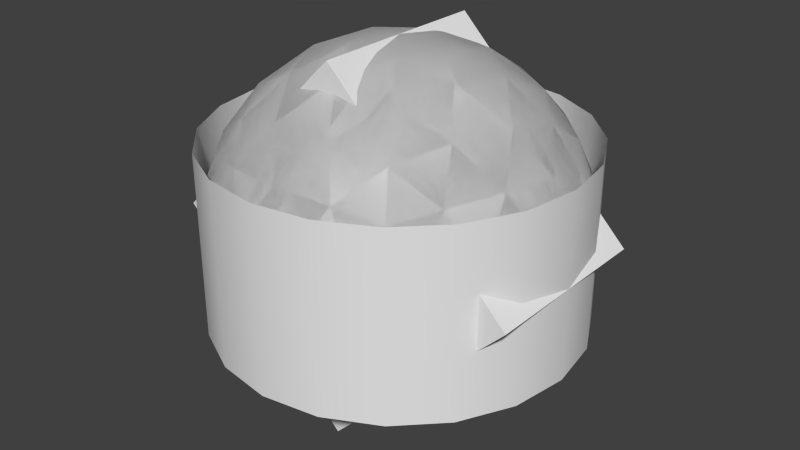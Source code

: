 # Source: Debug.blend  (saved by Blender 2.92.15; exported with 4.5.12 LTS)
import bpy
from mathutils import Matrix  # noqa: F401  (used for matrix-valued properties, if any)

bpy.ops.wm.read_factory_settings(use_empty=True)
scene = bpy.context.scene
scene.name = 'Scene'

# ---- materials (node trees are filled in below, after node groups)
mat_capa = bpy.data.materials.new('CapA')
mat_capa.alpha_threshold = 0.0
mat_capa.roughness = 0.5
mat_capb = bpy.data.materials.new('CapB')
mat_capb.alpha_threshold = 0.0
mat_capb.roughness = 0.5
mat_middle = bpy.data.materials.new('Middle')
mat_middle.alpha_threshold = 0.0
mat_middle.roughness = 0.5
mat_bottom = bpy.data.materials.new('Bottom')
mat_bottom.alpha_threshold = 0.0
mat_bottom.roughness = 0.5
mat_top = bpy.data.materials.new('Top')
mat_top.alpha_threshold = 0.0
mat_top.roughness = 0.5

# ---- material node trees
mat_capa.use_nodes = True; mat_capa.node_tree.nodes.clear()
_N = mat_capa.node_tree.nodes; _L = mat_capa.node_tree.links
n0 = _N.new('ShaderNodeOutputMaterial'); n0.name = 'Material Output'; n0.location = (300, 300)
n1 = _N.new('ShaderNodeBsdfDiffuse'); n1.name = 'Diffuse BSDF'; n1.location = (10, 300)
_L.new(n1.outputs[0], n0.inputs[0])
n0.is_active_output = True
mat_capb.use_nodes = True; mat_capb.node_tree.nodes.clear()
_N = mat_capb.node_tree.nodes; _L = mat_capb.node_tree.links
n0 = _N.new('ShaderNodeOutputMaterial'); n0.name = 'Material Output'; n0.location = (300, 300)
n1 = _N.new('ShaderNodeBsdfDiffuse'); n1.name = 'Diffuse BSDF'; n1.location = (10, 300)
_L.new(n1.outputs[0], n0.inputs[0])
n0.is_active_output = True
mat_middle.use_nodes = True; mat_middle.node_tree.nodes.clear()
_N = mat_middle.node_tree.nodes; _L = mat_middle.node_tree.links
n0 = _N.new('ShaderNodeOutputMaterial'); n0.name = 'Material Output'; n0.location = (300, 300)
n1 = _N.new('ShaderNodeBsdfDiffuse'); n1.name = 'Diffuse BSDF'; n1.location = (10, 300)
_L.new(n1.outputs[0], n0.inputs[0])
n0.is_active_output = True
mat_bottom.use_nodes = True; mat_bottom.node_tree.nodes.clear()
_N = mat_bottom.node_tree.nodes; _L = mat_bottom.node_tree.links
n0 = _N.new('ShaderNodeOutputMaterial'); n0.name = 'Material Output'; n0.location = (300, 300)
n1 = _N.new('ShaderNodeBsdfDiffuse'); n1.name = 'Diffuse BSDF'; n1.location = (10, 300)
_L.new(n1.outputs[0], n0.inputs[0])
n0.is_active_output = True
mat_top.use_nodes = True; mat_top.node_tree.nodes.clear()
_N = mat_top.node_tree.nodes; _L = mat_top.node_tree.links
n0 = _N.new('ShaderNodeOutputMaterial'); n0.name = 'Material Output'; n0.location = (300, 300)
n1 = _N.new('ShaderNodeBsdfDiffuse'); n1.name = 'Diffuse BSDF'; n1.location = (10, 300)
_L.new(n1.outputs[0], n0.inputs[0])
n0.is_active_output = True

# ---- world
world_world = bpy.data.worlds.new('World'); scene.world = world_world
world_world.color = (0.05088, 0.05088, 0.05088)
world_world.use_sun_shadow = False
world_world.sun_shadow_jitter_overblur = 0.0
world_world.cycles.sample_map_resolution = 256

# ---- meshes
me_capsule = bpy.data.meshes.new('Capsule')
me_capsule.from_pydata([(0.8506, 0.2764, 0.4472), (0.5257, -0.7236, 0.4472), (-0.5257, -0.7236, 0.4472), (-0.8506, 0.2764, 0.4472), (-3.91e-08, 0.8944, 0.4472), (0.0, 0.0, 1.0), (0.1476, 0.9566, 0.2511), (0.309, 0.9511, -0.5), (-0.309, 0.9511, -0.5), (-0.1476, 0.9566, 0.2511), (0.9554, 0.1552, 0.2512), (1.0, 4.371e-08, -0.5), (0.809, 0.5878, -0.5), (0.8642, 0.436, 0.2512), (0.4429, -0.8607, 0.2512), (0.309, -0.9511, -0.5), (0.809, -0.5878, -0.5), (0.6817, -0.6872, 0.2512), (-0.6817, -0.6872, 0.2512), (-0.809, -0.5878, -0.5), (-0.309, -0.9511, -0.5), (-0.4429, -0.8607, 0.2512), (-0.8642, 0.436, 0.2512), (-0.809, 0.5878, -0.5), (-1.0, -4.371e-08, -0.5), (-0.9554, 0.1552, 0.2512), (0.2389, 0.8311, 0.5023), (0.5, 0.6882, 0.5257), (0.7166, 0.484, 0.5023), (0.8642, 0.02964, 0.5023), (0.809, -0.2629, 0.5257), (0.6817, -0.5319, 0.5023), (0.2952, -0.8127, 0.5023), (3.718e-08, -0.8506, 0.5257), (-0.2952, -0.8127, 0.5023), (-0.6817, -0.5319, 0.5023), (-0.809, -0.2629, 0.5257), (-0.8642, 0.02964, 0.5023), (-0.7166, 0.484, 0.5023), (-0.5, 0.6882, 0.5257), (-0.2389, 0.8311, 0.5023), (0.2389, 0.07761, 0.9679), (0.5, 0.1625, 0.8507), (0.7166, 0.2328, 0.6575), (-3.293e-08, 0.7534, 0.6575), (-2.298e-08, 0.5257, 0.8507), (-1.098e-08, 0.2511, 0.9679), (0.1476, -0.2032, 0.9679), (0.309, -0.4253, 0.8507), (0.4429, -0.6095, 0.6575), (-0.1476, -0.2032, 0.9679), (-0.309, -0.4253, 0.8507), (-0.4429, -0.6095, 0.6575), (-0.2389, 0.07761, 0.9679), (-0.5, 0.1625, 0.8507), (-0.7166, 0.2328, 0.6575), (-0.2629, 0.3618, 0.8944), (-0.2629, 0.6382, 0.7236), (-0.5257, 0.4472, 0.7236), (-0.4253, -0.1382, 0.8944), (-0.6882, -0.05279, 0.7236), (-0.5878, -0.3618, 0.7236), (1.955e-08, -0.4472, 0.8944), (-0.1625, -0.6708, 0.7236), (0.1625, -0.6708, 0.7236), (0.4253, -0.1382, 0.8944), (0.5878, -0.3618, 0.7236), (0.6882, -0.05279, 0.7236), (0.2629, 0.3618, 0.8944), (0.5257, 0.4472, 0.7236), (0.2629, 0.6382, 0.7236), (-0.4253, 0.8618, 0.2764), (-0.5878, 0.809, -0.5), (-0.6882, 0.6708, 0.2764), (-0.9511, -0.1382, 0.2764), (-0.9511, -0.309, -0.5), (-0.8506, -0.4472, 0.2764), (-0.1625, -0.9472, 0.2764), (0.0, -1.0, -0.5), (0.1625, -0.9472, 0.2764), (0.8506, -0.4472, 0.2764), (0.9511, -0.309, -0.5), (0.9511, -0.1382, 0.2764), (0.6882, 0.6708, 0.2764), (0.5878, 0.809, -0.5), (0.4253, 0.8618, 0.2764), (-0.9511, 0.309, -0.5), (-0.5878, -0.809, -0.5), (0.5878, -0.809, -0.5), (0.9511, 0.309, -0.5), (-4.371e-08, 1.0, -0.5), (0.309, 0.9511, 0.5), (-0.309, 0.9511, 0.5), (1.0, 4.371e-08, 0.5), (0.809, 0.5878, 0.5), (0.309, -0.9511, 0.5), (0.809, -0.5878, 0.5), (-0.809, -0.5878, 0.5), (-0.309, -0.9511, 0.5), (-0.809, 0.5878, 0.5), (-1.0, -4.371e-08, 0.5), (-0.5878, 0.809, 0.5), (-0.9511, -0.309, 0.5), (0.0, -1.0, 0.5), (0.9511, -0.309, 0.5), (0.5878, 0.809, 0.5), (-0.9511, 0.309, 0.5), (-0.5878, -0.809, 0.5), (0.5878, -0.809, 0.5), (0.9511, 0.309, 0.5), (-4.371e-08, 1.0, 0.5), (-0.309, 0.9511, 0.0), (-0.9511, 0.309, 2.702e-08), (-0.809, 0.5878, 0.0), (-1.0, -4.371e-08, 0.0), (-0.809, -0.5878, 0.0), (-4.371e-08, -1.0, -8.742e-08), (0.9511, -0.309, -2.702e-08), (-0.9511, -0.309, -2.702e-08), (-0.309, -0.9511, -8.314e-08), (-0.5878, 0.809, 7.073e-08), (0.309, -0.9511, -8.314e-08), (0.5878, 0.809, 0.0), (0.309, 0.9511, 0.0), (0.5878, -0.809, -7.073e-08), (-0.5878, -0.809, 0.0), (0.809, -0.5878, -5.139e-08), (1.0, -4.371e-08, -3.821e-15), (-4.371e-08, 1.0, 0.0), (0.8506, -0.2764, -0.4472), (0.5257, 0.7236, -0.4472), (-0.5257, 0.7236, -0.4472), (-0.8506, -0.2764, -0.4472), (-3.91e-08, -0.8944, -0.4472), (0.0, 8.742e-08, -1.0), (0.1476, -0.9566, -0.2511), (-0.1476, -0.9566, -0.2511), (0.9554, -0.1552, -0.2512), (0.8642, -0.436, -0.2512), (0.4429, 0.8607, -0.2512), (0.6817, 0.6872, -0.2512), (-0.6817, 0.6872, -0.2512), (-0.4429, 0.8607, -0.2512), (-0.8642, -0.436, -0.2512), (-0.9554, -0.1552, -0.2512), (0.2389, -0.8311, -0.5023), (0.5, -0.6882, -0.5257), (0.7166, -0.484, -0.5023), (0.8642, -0.02964, -0.5023), (0.809, 0.2629, -0.5257), (0.6817, 0.5319, -0.5023), (0.2952, 0.8127, -0.5023), (3.718e-08, 0.8506, -0.5257), (-0.2952, 0.8127, -0.5023), (-0.6817, 0.5319, -0.5023), (-0.809, 0.2629, -0.5257), (-0.8642, -0.02964, -0.5023), (-0.7166, -0.484, -0.5023), (-0.5, -0.6882, -0.5257), (-0.2389, -0.8311, -0.5023), (0.2389, -0.07761, -0.9679), (0.5, -0.1625, -0.8507), (0.7166, -0.2328, -0.6575), (-3.293e-08, -0.7534, -0.6575), (-2.298e-08, -0.5257, -0.8507), (-1.098e-08, -0.2511, -0.9679), (0.1476, 0.2032, -0.9679), (0.309, 0.4253, -0.8507), (0.4429, 0.6095, -0.6575), (-0.1476, 0.2032, -0.9679), (-0.309, 0.4253, -0.8507), (-0.4429, 0.6095, -0.6575), (-0.2389, -0.07761, -0.9679), (-0.5, -0.1625, -0.8507), (-0.7166, -0.2328, -0.6575), (-0.2629, -0.3618, -0.8944), (-0.2629, -0.6382, -0.7236), (-0.5257, -0.4472, -0.7236), (-0.4253, 0.1382, -0.8944), (-0.6882, 0.05279, -0.7236), (-0.5878, 0.3618, -0.7236), (1.955e-08, 0.4472, -0.8944), (-0.1625, 0.6708, -0.7236), (0.1625, 0.6708, -0.7236), (0.4253, 0.1382, -0.8944), (0.5878, 0.3618, -0.7236), (0.6882, 0.05279, -0.7236), (0.2629, -0.3618, -0.8944), (0.5257, -0.4472, -0.7236), (0.2629, -0.6382, -0.7236), (-0.4253, -0.8618, -0.2764), (-0.6882, -0.6708, -0.2764), (-0.9511, 0.1382, -0.2764), (-0.8506, 0.4472, -0.2764), (-0.1625, 0.9472, -0.2764), (0.1625, 0.9472, -0.2764), (0.8506, 0.4472, -0.2764), (0.9511, 0.1382, -0.2764), (0.6882, -0.6708, -0.2764), (0.4253, -0.8618, -0.2764), (0.9511, 0.309, 2.702e-08), (0.809, 0.5878, 5.139e-08)], [], [(0, 28, 43), (1, 31, 49), (2, 34, 52), (3, 37, 55), (4, 40, 44), (46, 53, 5), (45, 56, 46), (44, 57, 45), (46, 56, 53), (56, 54, 53), (45, 57, 56), (57, 58, 56), (56, 58, 54), (58, 55, 54), (44, 40, 57), (40, 39, 57), (57, 39, 58), (39, 38, 58), (58, 38, 55), (38, 3, 55), (53, 50, 5), (54, 59, 53), (55, 60, 54), (53, 59, 50), (59, 51, 50), (54, 60, 59), (60, 61, 59), (59, 61, 51), (61, 52, 51), (55, 37, 60), (37, 36, 60), (60, 36, 61), (36, 35, 61), (61, 35, 52), (35, 2, 52), (50, 47, 5), (51, 62, 50), (52, 63, 51), (50, 62, 47), (62, 48, 47), (51, 63, 62), (63, 64, 62), (62, 64, 48), (64, 49, 48), (52, 34, 63), (34, 33, 63), (63, 33, 64), (33, 32, 64), (64, 32, 49), (32, 1, 49), (47, 41, 5), (48, 65, 47), (49, 66, 48), (47, 65, 41), (65, 42, 41), (48, 66, 65), (66, 67, 65), (65, 67, 42), (67, 43, 42), (49, 31, 66), (31, 30, 66), (66, 30, 67), (30, 29, 67), (67, 29, 43), (29, 0, 43), (41, 46, 5), (42, 68, 41), (43, 69, 42), (41, 68, 46), (68, 45, 46), (42, 69, 68), (69, 70, 68), (68, 70, 45), (70, 44, 45), (43, 28, 69), (28, 27, 69), (69, 27, 70), (27, 26, 70), (70, 26, 44), (26, 4, 44), (9, 40, 4), (111, 71, 9), (9, 71, 40), (71, 39, 40), (111, 120, 71), (120, 73, 71), (71, 73, 39), (73, 38, 39), (120, 113, 73), (113, 22, 73), (73, 22, 38), (22, 3, 38), (25, 37, 3), (114, 74, 25), (25, 74, 37), (74, 36, 37), (114, 118, 74), (118, 76, 74), (74, 76, 36), (76, 35, 36), (118, 115, 76), (115, 18, 76), (76, 18, 35), (18, 2, 35), (21, 34, 2), (119, 77, 21), (21, 77, 34), (77, 33, 34), (119, 116, 77), (116, 79, 77), (77, 79, 33), (79, 32, 33), (116, 121, 79), (121, 14, 79), (79, 14, 32), (14, 1, 32), (17, 31, 1), (126, 80, 17), (17, 80, 31), (80, 30, 31), (126, 117, 80), (117, 82, 80), (80, 82, 30), (82, 29, 30), (117, 127, 82), (127, 10, 82), (82, 10, 29), (10, 0, 29), (13, 28, 0), (201, 83, 13), (13, 83, 28), (83, 27, 28), (201, 122, 83), (122, 85, 83), (83, 85, 27), (85, 26, 27), (122, 123, 85), (123, 6, 85), (85, 6, 26), (6, 4, 26), (22, 25, 3), (113, 112, 22), (22, 112, 25), (112, 114, 25), (18, 21, 2), (115, 125, 18), (18, 125, 21), (125, 119, 21), (14, 17, 1), (121, 124, 14), (14, 124, 17), (124, 126, 17), (10, 13, 0), (127, 200, 10), (10, 200, 13), (200, 201, 13), (6, 9, 4), (123, 128, 6), (6, 128, 9), (128, 111, 9), (84, 105, 94, 12), (87, 107, 97, 19), (90, 110, 91, 7), (24, 100, 106, 86), (12, 94, 109, 89), (86, 106, 99, 23), (89, 109, 93, 11), (23, 99, 101, 72), (19, 97, 102, 75), (15, 95, 103, 78), (11, 93, 104, 81), (7, 91, 105, 84), (16, 96, 108, 88), (88, 108, 95, 15), (72, 101, 92, 8), (20, 98, 107, 87), (8, 92, 110, 90), (75, 102, 100, 24), (78, 103, 98, 20), (81, 104, 96, 16), (129, 147, 162), (130, 150, 168), (131, 153, 171), (132, 156, 174), (133, 159, 163), (165, 172, 134), (164, 175, 165), (163, 176, 164), (165, 175, 172), (175, 173, 172), (164, 176, 175), (176, 177, 175), (175, 177, 173), (177, 174, 173), (163, 159, 176), (159, 158, 176), (176, 158, 177), (158, 157, 177), (177, 157, 174), (157, 132, 174), (172, 169, 134), (173, 178, 172), (174, 179, 173), (172, 178, 169), (178, 170, 169), (173, 179, 178), (179, 180, 178), (178, 180, 170), (180, 171, 170), (174, 156, 179), (156, 155, 179), (179, 155, 180), (155, 154, 180), (180, 154, 171), (154, 131, 171), (169, 166, 134), (170, 181, 169), (171, 182, 170), (169, 181, 166), (181, 167, 166), (170, 182, 181), (182, 183, 181), (181, 183, 167), (183, 168, 167), (171, 153, 182), (153, 152, 182), (182, 152, 183), (152, 151, 183), (183, 151, 168), (151, 130, 168), (166, 160, 134), (167, 184, 166), (168, 185, 167), (166, 184, 160), (184, 161, 160), (167, 185, 184), (185, 186, 184), (184, 186, 161), (186, 162, 161), (168, 150, 185), (150, 149, 185), (185, 149, 186), (149, 148, 186), (186, 148, 162), (148, 129, 162), (160, 165, 134), (161, 187, 160), (162, 188, 161), (160, 187, 165), (187, 164, 165), (161, 188, 187), (188, 189, 187), (187, 189, 164), (189, 163, 164), (162, 147, 188), (147, 146, 188), (188, 146, 189), (146, 145, 189), (189, 145, 163), (145, 133, 163), (136, 159, 133), (119, 190, 136), (136, 190, 159), (190, 158, 159), (119, 125, 190), (125, 191, 190), (190, 191, 158), (191, 157, 158), (125, 115, 191), (115, 143, 191), (191, 143, 157), (143, 132, 157), (144, 156, 132), (114, 192, 144), (144, 192, 156), (192, 155, 156), (114, 112, 192), (112, 193, 192), (192, 193, 155), (193, 154, 155), (112, 113, 193), (113, 141, 193), (193, 141, 154), (141, 131, 154), (142, 153, 131), (111, 194, 142), (142, 194, 153), (194, 152, 153), (111, 128, 194), (128, 195, 194), (194, 195, 152), (195, 151, 152), (128, 123, 195), (123, 139, 195), (195, 139, 151), (139, 130, 151), (140, 150, 130), (201, 196, 140), (140, 196, 150), (196, 149, 150), (201, 200, 196), (200, 197, 196), (196, 197, 149), (197, 148, 149), (200, 127, 197), (127, 137, 197), (197, 137, 148), (137, 129, 148), (138, 147, 129), (126, 198, 138), (138, 198, 147), (198, 146, 147), (126, 124, 198), (124, 199, 198), (198, 199, 146), (199, 145, 146), (124, 121, 199), (121, 135, 199), (199, 135, 145), (135, 133, 145), (143, 144, 132), (115, 118, 143), (143, 118, 144), (118, 114, 144), (141, 142, 131), (113, 120, 141), (141, 120, 142), (120, 111, 142), (139, 140, 130), (123, 122, 139), (139, 122, 140), (122, 201, 140), (137, 138, 129), (127, 117, 137), (137, 117, 138), (117, 126, 138), (135, 136, 133), (121, 116, 135), (135, 116, 136), (116, 119, 136)])
me_capsule.polygons.foreach_set('use_smooth', [True] * 340)
me_capsule.polygons.foreach_set('material_index', [1, 1, 1, 1, 1, 1, 1, 1, 1, 1, 1, 1, 1, 1, 1, 1, 1, 1, 1, 1, 1, 1, 1, 1, 1, 1, 1, 1, 1, 1, 1, 1, 1, 1, 1, 1, 1, 1, 1, 1, 1, 1, 1, 1, 1, 1, 1, 1, 1, 1, 1, 1, 1, 1, 1, 1, 1, 1, 1, 1, 1, 1, 1, 1, 1, 1, 1, 1, 1, 1, 1, 1, 1, 1, 1, 1, 1, 1, 1, 1, 1, 1, 1, 1, 1, 1, 1, 1, 1, 1, 1, 1, 1, 1, 1, 1, 1, 1, 1, 1, 1, 1, 1, 1, 1, 1, 1, 1, 1, 1, 1, 1, 1, 1, 1, 1, 1, 1, 1, 1, 1, 1, 1, 1, 1, 1, 1, 1, 1, 1, 1, 1, 1, 1, 1, 1, 1, 1, 1, 1, 1, 1, 1, 1, 1, 1, 1, 1, 1, 1, 1, 1, 1, 1, 1, 1, 1, 1, 1, 1, 2, 2, 2, 2, 2, 2, 2, 2, 2, 2, 2, 2, 2, 2, 2, 2, 2, 2, 2, 2, 0, 0, 0, 0, 0, 0, 0, 0, 0, 0, 0, 0, 0, 0, 0, 0, 0, 0, 0, 0, 0, 0, 0, 0, 0, 0, 0, 0, 0, 0, 0, 0, 0, 0, 0, 0, 0, 0, 0, 0, 0, 0, 0, 0, 0, 0, 0, 0, 0, 0, 0, 0, 0, 0, 0, 0, 0, 0, 0, 0, 0, 0, 0, 0, 0, 0, 0, 0, 0, 0, 0, 0, 0, 0, 0, 0, 0, 0, 0, 0, 0, 0, 0, 0, 0, 0, 0, 0, 0, 0, 0, 0, 0, 0, 0, 0, 0, 0, 0, 0, 0, 0, 0, 0, 0, 0, 0, 0, 0, 0, 0, 0, 0, 0, 0, 0, 0, 0, 0, 0, 0, 0, 0, 0, 0, 0, 0, 0, 0, 0, 0, 0, 0, 0, 0, 0, 0, 0, 0, 0, 0, 0, 0, 0, 0, 0, 0, 0, 0, 0, 0, 0, 0, 0, 0, 0, 0, 0, 0, 0])
me_capsule.materials.append(mat_capa)
me_capsule.materials.append(mat_capb)
me_capsule.materials.append(mat_middle)
me_capsule.use_remesh_preserve_volume = False
me_capsule.use_remesh_preserve_attributes = False
me_capsule.use_mirror_vertex_groups = False
me_capsule.update()
me_diamond = bpy.data.meshes.new('Diamond')
me_diamond.from_pydata([(0.0, -0.5, -1.0), (0.0, 0.5, -1.0), (1.0, 0.5, 0.0), (-1.0, 0.5, 0.0), (1.0, -0.5, 0.0), (-1.0, -0.5, 0.0), (0.0, -0.5, 1.0), (0.0, 0.5, 1.0), (1.0, 0.5, 0.0), (-1.0, 0.5, 0.0), (1.0, -0.5, 0.0), (-1.0, -0.5, 0.0)], [], [(2, 4, 0, 1), (0, 5, 3, 1), (0, 4, 5), (1, 3, 2), (8, 7, 6, 10), (6, 7, 9, 11), (6, 11, 10), (7, 8, 9)])
me_diamond.polygons.foreach_set('material_index', [0, 0, 0, 0, 1, 1, 1, 1])
_uv = me_diamond.uv_layers.new(name='UVMap')
_uv.uv.foreach_set('vector', [1.0, 1.0, 1.0, 0.0, 0.5, 0.0, 0.5, 1.0, 0.5, 0.0, 0.0, 0.0, 0.0, 1.0, 0.5, 1.0, 0.5, 0.0, 1.0, 0.0, 0.0, 0.0, 0.5, 1.0, 0.0, 1.0, 1.0, 1.0, 1.0, 1.0, 0.5, 1.0, 0.5, 0.0, 1.0, 0.0, 0.5, 0.0, 0.5, 1.0, 0.0, 1.0, 0.0, 0.0, 0.5, 0.0, 0.0, 0.0, 1.0, 0.0, 0.5, 1.0, 1.0, 1.0, 0.0, 1.0])
me_diamond.materials.append(mat_bottom)
me_diamond.materials.append(mat_top)
me_diamond.materials.append(None)
me_diamond.use_remesh_preserve_volume = False
me_diamond.use_remesh_preserve_attributes = False
me_diamond.use_mirror_vertex_groups = False
me_diamond.update()
me_sphere = bpy.data.meshes.new('Sphere')
me_sphere.from_pydata([(0.0, 0.0, -1.0), (0.5257, 0.7236, -0.4472), (0.8506, -0.2764, -0.4472), (3.91e-08, -0.8944, -0.4472), (-0.8506, -0.2764, -0.4472), (-0.5257, 0.7236, -0.4472), (0.8506, 0.2764, 0.4472), (0.5257, -0.7236, 0.4472), (-0.5257, -0.7236, 0.4472), (-0.8506, 0.2764, 0.4472), (-3.91e-08, 0.8944, 0.4472), (0.0, 0.0, 1.0), (0.7166, -0.2328, -0.6575), (0.5, -0.1625, -0.8507), (0.2389, -0.07761, -0.9679), (0.1476, 0.2032, -0.9679), (0.309, 0.4253, -0.8507), (0.4429, 0.6095, -0.6575), (0.6817, 0.5319, -0.5023), (0.809, 0.2629, -0.5257), (0.8642, -0.02964, -0.5023), (-0.2952, 0.8127, -0.5023), (-3.718e-08, 0.8506, -0.5257), (0.2952, 0.8127, -0.5023), (-0.1476, 0.2032, -0.9679), (-0.309, 0.4253, -0.8507), (-0.4429, 0.6095, -0.6575), (3.293e-08, -0.7534, -0.6575), (2.298e-08, -0.5257, -0.8507), (1.098e-08, -0.2511, -0.9679), (0.7166, -0.484, -0.5023), (0.5, -0.6882, -0.5257), (0.2389, -0.8311, -0.5023), (-0.7166, -0.2328, -0.6575), (-0.5, -0.1625, -0.8507), (-0.2389, -0.07761, -0.9679), (-0.2389, -0.8311, -0.5023), (-0.5, -0.6882, -0.5257), (-0.7166, -0.484, -0.5023), (-0.8642, -0.02964, -0.5023), (-0.809, 0.2629, -0.5257), (-0.6817, 0.5319, -0.5023), (0.1476, 0.9566, 0.2511), (0.309, 0.9511, -1.752e-08), (0.4429, 0.8607, -0.2512), (-0.4429, 0.8607, -0.2512), (-0.309, 0.9511, 1.752e-08), (-0.1476, 0.9566, 0.2511), (0.9554, 0.1552, 0.2512), (1.0, 4.371e-08, -1.752e-08), (0.9554, -0.1552, -0.2512), (0.6817, 0.6872, -0.2512), (0.809, 0.5878, 1.752e-08), (0.8642, 0.436, 0.2512), (0.4429, -0.8607, 0.2512), (0.309, -0.9511, -1.752e-08), (0.1476, -0.9566, -0.2511), (0.8642, -0.436, -0.2512), (0.809, -0.5878, 1.752e-08), (0.6817, -0.6872, 0.2512), (-0.6817, -0.6872, 0.2512), (-0.809, -0.5878, -1.752e-08), (-0.8642, -0.436, -0.2512), (-0.1476, -0.9566, -0.2511), (-0.309, -0.9511, 1.752e-08), (-0.4429, -0.8607, 0.2512), (-0.8642, 0.436, 0.2512), (-0.809, 0.5878, -1.752e-08), (-0.6817, 0.6872, -0.2512), (-0.9554, -0.1552, -0.2512), (-1.0, -4.371e-08, 1.752e-08), (-0.9554, 0.1552, 0.2512), (0.2389, 0.8311, 0.5023), (0.5, 0.6882, 0.5257), (0.7166, 0.484, 0.5023), (0.8642, 0.02964, 0.5023), (0.809, -0.2629, 0.5257), (0.6817, -0.5319, 0.5023), (0.2952, -0.8127, 0.5023), (3.718e-08, -0.8506, 0.5257), (-0.2952, -0.8127, 0.5023), (-0.6817, -0.5319, 0.5023), (-0.809, -0.2629, 0.5257), (-0.8642, 0.02964, 0.5023), (-0.7166, 0.484, 0.5023), (-0.5, 0.6882, 0.5257), (-0.2389, 0.8311, 0.5023), (0.2389, 0.07761, 0.9679), (0.5, 0.1625, 0.8507), (0.7166, 0.2328, 0.6575), (-3.293e-08, 0.7534, 0.6575), (-2.298e-08, 0.5257, 0.8507), (-1.098e-08, 0.2511, 0.9679), (0.1476, -0.2032, 0.9679), (0.309, -0.4253, 0.8507), (0.4429, -0.6095, 0.6575), (-0.1476, -0.2032, 0.9679), (-0.309, -0.4253, 0.8507), (-0.4429, -0.6095, 0.6575), (-0.2389, 0.07761, 0.9679), (-0.5, 0.1625, 0.8507), (-0.7166, 0.2328, 0.6575), (-0.2629, 0.3618, 0.8944), (-0.2629, 0.6382, 0.7236), (-0.5257, 0.4472, 0.7236), (-0.4253, -0.1382, 0.8944), (-0.6882, -0.05279, 0.7236), (-0.5878, -0.3618, 0.7236), (1.955e-08, -0.4472, 0.8944), (-0.1625, -0.6708, 0.7236), (0.1625, -0.6708, 0.7236), (0.4253, -0.1382, 0.8944), (0.5878, -0.3618, 0.7236), (0.6882, -0.05279, 0.7236), (0.2629, 0.3618, 0.8944), (0.5257, 0.4472, 0.7236), (0.2629, 0.6382, 0.7236), (-0.4253, 0.8618, 0.2764), (-0.5878, 0.809, 0.0), (-0.6882, 0.6708, 0.2764), (-0.9511, -0.1382, 0.2764), (-0.9511, -0.309, -4.92e-07), (-0.8506, -0.4472, 0.2764), (-0.1625, -0.9472, 0.2764), (4.045e-07, -1.0, 6.232e-07), (0.1625, -0.9472, 0.2764), (0.8506, -0.4472, 0.2764), (0.9511, -0.309, -7.872e-07), (0.9511, -0.1382, 0.2764), (0.6882, 0.6708, 0.2764), (0.5878, 0.809, -1.902e-06), (0.4253, 0.8618, 0.2764), (-0.9511, 0.309, -2.615e-14), (-0.8506, 0.4472, -0.2764), (-0.9511, 0.1382, -0.2764), (-0.5878, -0.809, -7.845e-14), (-0.6882, -0.6708, -0.2764), (-0.4253, -0.8618, -0.2764), (0.5878, -0.809, 8.031e-14), (0.4253, -0.8618, -0.2764), (0.6882, -0.6708, -0.2764), (0.9511, 0.309, 2.802e-14), (0.9511, 0.1382, -0.2764), (0.8506, 0.4472, -0.2764), (-4.371e-08, 1.0, 0.0), (0.1625, 0.9472, -0.2764), (-0.1625, 0.9472, -0.2764), (-0.5878, 0.3618, -0.7236), (-0.4253, 0.1382, -0.8944), (-0.6882, 0.05279, -0.7236), (-0.5257, -0.4472, -0.7236), (-0.2629, -0.3618, -0.8944), (-0.2629, -0.6382, -0.7236), (0.2629, -0.6382, -0.7236), (0.2629, -0.3618, -0.8944), (0.5257, -0.4472, -0.7236), (-0.1625, 0.6708, -0.7236), (0.1625, 0.6708, -0.7236), (7.184e-07, 0.4472, -0.8944), (0.6882, 0.05279, -0.7236), (0.4253, 0.1382, -0.8944), (0.5878, 0.3618, -0.7236)], [], [(0, 15, 14), (1, 17, 23), (0, 14, 29), (0, 29, 35), (0, 35, 24), (1, 23, 44), (2, 20, 50), (3, 32, 56), (4, 38, 62), (5, 41, 68), (1, 44, 51), (2, 50, 57), (3, 56, 63), (4, 62, 69), (5, 68, 45), (6, 74, 89), (7, 77, 95), (8, 80, 98), (9, 83, 101), (10, 86, 90), (92, 99, 11), (91, 102, 92), (90, 103, 91), (92, 102, 99), (102, 100, 99), (91, 103, 102), (103, 104, 102), (102, 104, 100), (104, 101, 100), (90, 86, 103), (86, 85, 103), (103, 85, 104), (85, 84, 104), (104, 84, 101), (84, 9, 101), (99, 96, 11), (100, 105, 99), (101, 106, 100), (99, 105, 96), (105, 97, 96), (100, 106, 105), (106, 107, 105), (105, 107, 97), (107, 98, 97), (101, 83, 106), (83, 82, 106), (106, 82, 107), (82, 81, 107), (107, 81, 98), (81, 8, 98), (96, 93, 11), (97, 108, 96), (98, 109, 97), (96, 108, 93), (108, 94, 93), (97, 109, 108), (109, 110, 108), (108, 110, 94), (110, 95, 94), (98, 80, 109), (80, 79, 109), (109, 79, 110), (79, 78, 110), (110, 78, 95), (78, 7, 95), (93, 87, 11), (94, 111, 93), (95, 112, 94), (93, 111, 87), (111, 88, 87), (94, 112, 111), (112, 113, 111), (111, 113, 88), (113, 89, 88), (95, 77, 112), (77, 76, 112), (112, 76, 113), (76, 75, 113), (113, 75, 89), (75, 6, 89), (87, 92, 11), (88, 114, 87), (89, 115, 88), (87, 114, 92), (114, 91, 92), (88, 115, 114), (115, 116, 114), (114, 116, 91), (116, 90, 91), (89, 74, 115), (74, 73, 115), (115, 73, 116), (73, 72, 116), (116, 72, 90), (72, 10, 90), (47, 86, 10), (46, 117, 47), (45, 118, 46), (47, 117, 86), (117, 85, 86), (46, 118, 117), (118, 119, 117), (117, 119, 85), (119, 84, 85), (45, 68, 118), (68, 67, 118), (118, 67, 119), (67, 66, 119), (119, 66, 84), (66, 9, 84), (71, 83, 9), (70, 120, 71), (69, 121, 70), (71, 120, 83), (120, 82, 83), (70, 121, 120), (121, 122, 120), (120, 122, 82), (122, 81, 82), (69, 62, 121), (62, 61, 121), (121, 61, 122), (61, 60, 122), (122, 60, 81), (60, 8, 81), (65, 80, 8), (64, 123, 65), (63, 124, 64), (65, 123, 80), (123, 79, 80), (64, 124, 123), (124, 125, 123), (123, 125, 79), (125, 78, 79), (63, 56, 124), (56, 55, 124), (124, 55, 125), (55, 54, 125), (125, 54, 78), (54, 7, 78), (59, 77, 7), (58, 126, 59), (57, 127, 58), (59, 126, 77), (126, 76, 77), (58, 127, 126), (127, 128, 126), (126, 128, 76), (128, 75, 76), (57, 50, 127), (50, 49, 127), (127, 49, 128), (49, 48, 128), (128, 48, 75), (48, 6, 75), (53, 74, 6), (52, 129, 53), (51, 130, 52), (53, 129, 74), (129, 73, 74), (52, 130, 129), (130, 131, 129), (129, 131, 73), (131, 72, 73), (51, 44, 130), (44, 43, 130), (130, 43, 131), (43, 42, 131), (131, 42, 72), (42, 10, 72), (66, 71, 9), (67, 132, 66), (68, 133, 67), (66, 132, 71), (132, 70, 71), (67, 133, 132), (133, 134, 132), (132, 134, 70), (134, 69, 70), (68, 41, 133), (41, 40, 133), (133, 40, 134), (40, 39, 134), (134, 39, 69), (39, 4, 69), (60, 65, 8), (61, 135, 60), (62, 136, 61), (60, 135, 65), (135, 64, 65), (61, 136, 135), (136, 137, 135), (135, 137, 64), (137, 63, 64), (62, 38, 136), (38, 37, 136), (136, 37, 137), (37, 36, 137), (137, 36, 63), (36, 3, 63), (54, 59, 7), (55, 138, 54), (56, 139, 55), (54, 138, 59), (138, 58, 59), (55, 139, 138), (139, 140, 138), (138, 140, 58), (140, 57, 58), (56, 32, 139), (32, 31, 139), (139, 31, 140), (31, 30, 140), (140, 30, 57), (30, 2, 57), (48, 53, 6), (49, 141, 48), (50, 142, 49), (48, 141, 53), (141, 52, 53), (49, 142, 141), (142, 143, 141), (141, 143, 52), (143, 51, 52), (50, 20, 142), (20, 19, 142), (142, 19, 143), (19, 18, 143), (143, 18, 51), (18, 1, 51), (42, 47, 10), (43, 144, 42), (44, 145, 43), (42, 144, 47), (144, 46, 47), (43, 145, 144), (145, 146, 144), (144, 146, 46), (146, 45, 46), (44, 23, 145), (23, 22, 145), (145, 22, 146), (22, 21, 146), (146, 21, 45), (21, 5, 45), (26, 41, 5), (25, 147, 26), (24, 148, 25), (26, 147, 41), (147, 40, 41), (25, 148, 147), (148, 149, 147), (147, 149, 40), (149, 39, 40), (24, 35, 148), (35, 34, 148), (148, 34, 149), (34, 33, 149), (149, 33, 39), (33, 4, 39), (33, 38, 4), (34, 150, 33), (35, 151, 34), (33, 150, 38), (150, 37, 38), (34, 151, 150), (151, 152, 150), (150, 152, 37), (152, 36, 37), (35, 29, 151), (29, 28, 151), (151, 28, 152), (28, 27, 152), (152, 27, 36), (27, 3, 36), (27, 32, 3), (28, 153, 27), (29, 154, 28), (27, 153, 32), (153, 31, 32), (28, 154, 153), (154, 155, 153), (153, 155, 31), (155, 30, 31), (29, 14, 154), (14, 13, 154), (154, 13, 155), (13, 12, 155), (155, 12, 30), (12, 2, 30), (21, 26, 5), (22, 156, 21), (23, 157, 22), (21, 156, 26), (156, 25, 26), (22, 157, 156), (157, 158, 156), (156, 158, 25), (158, 24, 25), (23, 17, 157), (17, 16, 157), (157, 16, 158), (16, 15, 158), (158, 15, 24), (15, 0, 24), (12, 20, 2), (13, 159, 12), (14, 160, 13), (12, 159, 20), (159, 19, 20), (13, 160, 159), (160, 161, 159), (159, 161, 19), (161, 18, 19), (14, 15, 160), (15, 16, 160), (160, 16, 161), (16, 17, 161), (161, 17, 18), (17, 1, 18)])
me_sphere.polygons.foreach_set('use_smooth', [True] * 320)
me_sphere.use_remesh_preserve_volume = False
me_sphere.use_remesh_preserve_attributes = False
me_sphere.use_mirror_vertex_groups = False
me_sphere.update()

# ---- objects
ob_capsule = bpy.data.objects.new('Capsule', me_capsule)
ob_diamond = bpy.data.objects.new('Diamond', me_diamond)
ob_sphere = bpy.data.objects.new('Sphere', me_sphere)

# ---- transforms, parenting, visibility, modifiers, constraints
ob_capsule.location = (0.0, 0.0, 0.0)
ob_capsule.lineart.crease_threshold = 0.0
_m = ob_capsule.modifiers.new('Triangulate', 'TRIANGULATE')
_m.quad_method = 'FIXED'
ob_diamond.location = (0.0, 0.0, 0.0)
ob_diamond.lineart.crease_threshold = 0.0
_m = ob_diamond.modifiers.new('Triangulate', 'TRIANGULATE')
_m.quad_method = 'FIXED'
ob_sphere.location = (0.0, 0.0, 0.0)
ob_sphere.lineart.crease_threshold = 0.0

# ---- collection membership
scene.collection.objects.link(ob_capsule)
scene.collection.objects.link(ob_diamond)
scene.collection.objects.link(ob_sphere)

# ---- scene / render settings (as saved in the file)
scene.frame_start = 0; scene.frame_end = 200; scene.frame_set(0)
scene.render.engine = 'CYCLES'
scene.render.resolution_percentage = 50
scene.render.dither_intensity = 0.0
scene.cycles.use_denoising = False
scene.cycles.samples = 10
scene.cycles.sampling_pattern = 'TABULATED_SOBOL'
scene.cycles.light_sampling_threshold = 0.0
scene.cycles.use_adaptive_sampling = False
scene.cycles.use_light_tree = False
scene.cycles.pixel_filter_type = 'GAUSSIAN'
scene.view_settings.view_transform = 'Standard'
bpy.context.view_layer.update()

# ---- added for rendering (the .blend has no active camera and no usable light): camera, sun
cam_auto = bpy.data.cameras.new('AutoCamera')
cam_auto.lens = 50.0
cam_auto.sensor_width = 36.0
cam_auto.clip_end = 1000.0
ob_auto_camera = bpy.data.objects.new('AutoCamera', cam_auto)
scene.collection.objects.link(ob_auto_camera)
ob_auto_camera.location = (3.20507, -3.84609, 2.56406)
ob_auto_camera.rotation_euler = (1.09748, -7.21219e-08, 0.694738)
scene.camera = ob_auto_camera
light_auto_sun = bpy.data.lights.new('AutoSun', 'SUN')
light_auto_sun.energy = 3.0
light_auto_sun.angle = 0.0523599
ob_auto_sun = bpy.data.objects.new('AutoSun', light_auto_sun)
scene.collection.objects.link(ob_auto_sun)
ob_auto_sun.rotation_euler = (0.872665, 0.174533, 0.523599)
bpy.context.view_layer.update()
